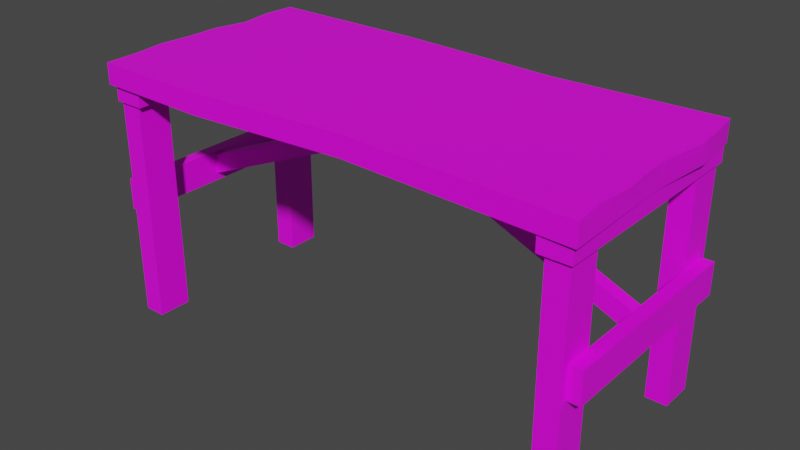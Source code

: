 # Source: SchoolTable_LP.blend  (saved by Blender 2.90.8; exported with 4.5.12 LTS)
import bpy
from mathutils import Matrix  # noqa: F401  (used for matrix-valued properties, if any)

bpy.ops.wm.read_factory_settings(use_empty=True)
scene = bpy.context.scene
scene.name = 'Scene'

# ---- images (referenced by path relative to the original .blend; pixels are not part of the script)
import os
ASSET_DIR = os.environ.get("B2B_ASSET_DIR", "")  # directory of the original .blend (textures are referenced by path, not embedded)
HERE = os.path.dirname(os.path.abspath(__file__))  # packed textures are extracted next to this script under _unpacked/

def load_image(name, relpath, width, height, colorspace="sRGB"):
    """Load a texture the original file referenced (path relative to the .blend, or extracted next to this script)."""
    p = next((c for c in (os.path.join(HERE, relpath), os.path.join(ASSET_DIR, relpath)) if relpath and os.path.exists(c)), "")
    if p:
        img = bpy.data.images.load(p, check_existing=True)
        img.name = name
    else:  # same state as the original file: an image datablock whose file is absent (Cycles renders it pink)
        img = bpy.data.images.new(name, width, height)
        img.source = "FILE"
        img.filepath = "//" + (relpath or name)
    img.colorspace_settings.name = colorspace
    return img
img_untitled = load_image('Untitled', '', 1024, 1024, 'sRGB')

# ---- materials (node trees are filled in below, after node groups)
mat_material = bpy.data.materials.new('Material')
mat_material.use_transparent_shadow = False

# ---- material node trees
mat_material.use_nodes = True; mat_material.node_tree.nodes.clear()
_N = mat_material.node_tree.nodes; _L = mat_material.node_tree.links
n0 = _N.new('ShaderNodeBsdfPrincipled'); n0.name = 'Principled BSDF'; n0.location = (10, 300)
n0.distribution = 'GGX'
n0.subsurface_method = 'BURLEY'
n0.inputs[3].default_value = 1.45
n0.inputs[27].default_value = (0.0, 0.0, 0.0, 1.0)
n0.inputs[28].default_value = 1.0
n1 = _N.new('ShaderNodeOutputMaterial'); n1.name = 'Material Output'; n1.location = (300, 300)
n2 = _N.new('ShaderNodeTexImage'); n2.name = 'Image Texture'; n2.location = (-427, 208)
n2.image = img_untitled
_L.new(n0.outputs[0], n1.inputs[0])
_L.new(n2.outputs[0], n0.inputs[0])
n1.is_active_output = True

# ---- world
world_world = bpy.data.worlds.new('World'); scene.world = world_world
world_world.use_nodes = True; world_world.node_tree.nodes.clear()
_N = world_world.node_tree.nodes; _L = world_world.node_tree.links
n0 = _N.new('ShaderNodeOutputWorld'); n0.name = 'World Output'; n0.location = (300, 300)
n1 = _N.new('ShaderNodeBackground'); n1.name = 'Background'; n1.location = (10, 300)
n1.inputs[0].default_value = (0.05088, 0.05088, 0.05088, 1.0)
_L.new(n1.outputs[0], n0.inputs[0])
n0.is_active_output = True
world_world.color = (0.05088, 0.05088, 0.05088)
world_world.use_sun_shadow = False
world_world.sun_shadow_jitter_overblur = 0.0

# ---- meshes
me_schooltable_lp = bpy.data.meshes.new('SchoolTable_LP')
me_schooltable_lp.from_pydata([(0.0009481, 0.07436, 1.186), (0.0009481, 0.07436, 1.297), (1.346, 0.07436, 0.6193), (1.346, 0.07436, 0.7308), (0.0009482, 0.003789, 1.186), (0.0009482, 0.003789, 1.297), (1.346, 0.003789, 0.6193), (1.346, 0.003789, 0.7308), (-1.332, 0.07436, 0.6193), (-1.332, 0.07436, 0.7308), (-1.332, 0.003789, 0.6193), (-1.332, 0.003789, 0.7308), (-1.318, 0.6367, 0.002413), (-1.318, 0.4493, 0.002413), (-1.318, 0.6367, 1.355), (-1.318, 0.4493, 1.355), (-1.198, 0.6367, 0.002413), (-1.198, 0.4493, 0.002413), (-1.198, 0.6367, 1.355), (-1.198, 0.4493, 1.355), (1.4, 0.6061, 0.5831), (1.4, 0.6061, 0.7582), (1.4, -0.528, 0.5831), (1.4, -0.528, 0.7582), (1.329, 0.6061, 0.5831), (1.329, 0.6061, 0.7582), (1.329, -0.528, 0.5831), (1.329, -0.528, 0.7582), (-1.388, -0.5334, 0.5831), (-1.388, -0.5334, 0.7582), (-1.388, 0.6007, 0.5831), (-1.388, 0.6007, 0.7582), (-1.317, -0.5334, 0.5831), (-1.317, -0.5334, 0.7582), (-1.317, 0.6007, 0.5831), (-1.317, 0.6007, 0.7582), (1.33, 0.4527, 0.002413), (1.33, 0.6401, 0.002413), (1.33, 0.4527, 1.355), (1.33, 0.6401, 1.355), (1.21, 0.4527, 0.002413), (1.21, 0.6401, 0.002413), (1.21, 0.4527, 1.355), (1.21, 0.6401, 1.355), (-1.318, -0.3799, 0.002413), (-1.318, -0.5673, 0.002413), (-1.318, -0.3799, 1.355), (-1.318, -0.5673, 1.355), (-1.198, -0.3799, 0.002413), (-1.198, -0.5673, 0.002413), (-1.198, -0.3799, 1.355), (-1.198, -0.5673, 1.355), (1.33, -0.5639, 0.002413), (1.33, -0.3766, 0.002413), (1.33, -0.5639, 1.355), (1.33, -0.3766, 1.355), (1.21, -0.5639, 0.002413), (1.21, -0.3766, 0.002413), (1.21, -0.5639, 1.355), (1.21, -0.3766, 1.355), (0.62, -0.0465, 1.244), (0.62, -0.0465, 1.322), (-0.6195, -0.0465, 1.244), (-0.6195, -0.0465, 1.322), (0.62, 0.1193, 1.244), (0.62, 0.1193, 1.322), (-0.6195, 0.1193, 1.244), (-0.6195, 0.1193, 1.322), (-1.334, -0.5834, 1.224), (-1.334, -0.5834, 1.337), (-1.334, 0.6561, 1.224), (-1.334, 0.6561, 1.337), (-1.168, -0.5834, 1.224), (-1.168, -0.5834, 1.337), (-1.168, 0.6561, 1.224), (-1.168, 0.6561, 1.337), (1.346, 0.6561, 1.224), (1.346, 0.6561, 1.337), (1.346, -0.5834, 1.224), (1.346, -0.5834, 1.337), (1.18, 0.6561, 1.224), (1.18, 0.6561, 1.337), (1.18, -0.5834, 1.224), (1.18, -0.5834, 1.337), (-1.362, -0.6041, 1.312), (-1.362, -0.6041, 1.427), (-1.357, 0.6769, 1.312), (-1.357, 0.6769, 1.427), (1.368, -0.6041, 1.312), (1.368, -0.6041, 1.427), (1.348, 0.6769, 1.312), (1.348, 0.6769, 1.427), (-1.353, 0.4024, 1.312), (-1.381, 0.03638, 1.312), (-1.381, -0.3296, 1.312), (-1.368, -0.4211, 1.427), (-1.394, -0.2381, 1.427), (-1.38, -0.05512, 1.427), (-1.381, 0.1279, 1.427), (-1.338, 0.3109, 1.427), (-1.368, 0.4939, 1.427), (1.359, -0.3296, 1.312), (1.349, 0.03638, 1.312), (1.38, 0.4024, 1.312), (1.374, 0.4939, 1.427), (1.386, 0.3109, 1.427), (1.348, 0.1279, 1.427), (1.35, -0.05512, 1.427), (1.368, -0.2381, 1.427), (1.349, -0.4211, 1.427), (0.4465, 0.6364, 1.312), (-0.4551, 0.6831, 1.312), (-0.4551, 0.6831, 1.427), (0.4465, 0.6364, 1.427), (-0.7123, -0.6153, 1.312), (0.1481, -0.5483, 1.312), (0.1481, -0.5483, 1.427), (-0.7123, -0.6153, 1.427)], [], [(0, 1, 3, 2), (6, 7, 5, 4), (1, 0, 8, 9), (7, 3, 1, 5), (5, 1, 9, 11), (4, 5, 11, 10), (12, 13, 15, 14), (18, 19, 17, 16), (14, 18, 16, 12), (19, 15, 13, 17), (20, 21, 23, 22), (22, 23, 27, 26), (26, 27, 25, 24), (24, 25, 21, 20), (27, 23, 21, 25), (28, 29, 31, 30), (30, 31, 35, 34), (34, 35, 33, 32), (32, 33, 29, 28), (35, 31, 29, 33), (36, 37, 39, 38), (42, 43, 41, 40), (38, 42, 40, 36), (43, 39, 37, 41), (44, 45, 47, 46), (50, 51, 49, 48), (46, 50, 48, 44), (51, 47, 45, 49), (52, 53, 55, 54), (58, 59, 57, 56), (54, 58, 56, 52), (59, 55, 53, 57), (62, 63, 67, 66), (64, 65, 61, 60), (60, 61, 63, 62), (66, 67, 65, 64), (68, 69, 71, 70), (70, 71, 75, 74), (74, 75, 73, 72), (72, 73, 69, 68), (76, 77, 79, 78), (78, 79, 83, 82), (82, 83, 81, 80), (80, 81, 77, 76), (92, 100, 87, 86), (101, 109, 89, 88), (110, 113, 91, 90), (114, 117, 85, 84), (95, 85, 117), (112, 87, 100), (90, 91, 104, 103), (103, 104, 105), (103, 105, 106, 102), (102, 106, 107), (102, 107, 108, 101), (101, 108, 109), (84, 85, 95, 94), (94, 95, 96), (94, 96, 97, 93), (93, 97, 98), (93, 98, 99, 92), (92, 99, 100), (108, 96, 95, 109), (107, 97, 96, 108), (106, 98, 97, 107), (105, 99, 98, 106), (104, 100, 99, 105), (91, 113, 100, 104), (113, 112, 100), (109, 95, 116, 89), (95, 117, 116), (88, 89, 116, 115), (115, 116, 117, 114), (86, 87, 112, 111), (111, 112, 113, 110)])
me_schooltable_lp.polygons.foreach_set('use_smooth', [0, 0, 0, 0, 0, 0, 1, 1, 1, 1, 1, 1, 1, 1, 1, 1, 1, 1, 1, 1, 1, 1, 1, 1, 1, 1, 1, 1, 1, 1, 1, 1, 0, 0, 0, 0, 0, 0, 0, 0, 0, 0, 0, 0, 1, 1, 1, 1, 1, 1, 1, 1, 1, 1, 1, 1, 1, 1, 1, 1, 1, 1, 1, 1, 1, 1, 1, 1, 1, 1, 1, 1, 1, 1, 1])
_k = set([(0, 1), (0, 2), (1, 3), (1, 5), (2, 3), (3, 7), (4, 5), (4, 6), (5, 7), (6, 7), (8, 9), (9, 11), (10, 11), (12, 13), (12, 14), (12, 16), (13, 15), (13, 17), (14, 15), (14, 18), (15, 19), (16, 17), (16, 18), (17, 19), (18, 19), (20, 21), (20, 22), (20, 24), (21, 23), (21, 25), (22, 23), (22, 26), (23, 27), (24, 25), (24, 26), (25, 27), (26, 27), (28, 29), (28, 30), (28, 32), (29, 31), (29, 33), (30, 31), (30, 34), (31, 35), (32, 33), (32, 34), (33, 35), (34, 35), (36, 37), (36, 38), (36, 40), (37, 39), (37, 41), (38, 39), (38, 42), (39, 43), (40, 41), (40, 42), (41, 43), (42, 43), (44, 45), (44, 46), (44, 48), (45, 47), (45, 49), (46, 47), (46, 50), (47, 51), (48, 49), (48, 50), (49, 51), (50, 51), (52, 53), (52, 54), (52, 56), (53, 55), (53, 57), (54, 55), (54, 58), (55, 59), (56, 57), (56, 58), (57, 59), (58, 59), (84, 85), (85, 95), (85, 117), (86, 87), (87, 100), (87, 112), (88, 89), (89, 109), (89, 116), (90, 91), (91, 104), (91, 113), (95, 96), (96, 97), (97, 98), (98, 99), (99, 100), (104, 105), (105, 106), (106, 107), (107, 108), (108, 109), (112, 113), (116, 117)])
me_schooltable_lp.attributes.new('sharp_edge', 'BOOLEAN', 'EDGE').data.foreach_set('value', [ (min(e.vertices), max(e.vertices)) in _k for e in me_schooltable_lp.edges])
_uv = me_schooltable_lp.uv_layers.new(name='UVMap')
_uv.uv.foreach_set('vector', [0.8215, 0.3201, 0.8371, 0.3201, 0.8371, 0.6323, 0.8206, 0.6323, 0.8729, 0.6323, 0.8565, 0.6323, 0.8565, 0.3201, 0.8721, 0.3201, 0.8371, 0.3201, 0.8215, 0.3201, 0.8206, 0.00669, 0.8371, 0.00669, 0.8565, 0.6323, 0.8371, 0.6323, 0.8371, 0.3201, 0.8565, 0.3201, 0.8565, 0.3201, 0.8371, 0.3201, 0.8371, 0.00669, 0.8565, 0.00669, 0.8721, 0.3201, 0.8565, 0.3201, 0.8565, 0.00669, 0.8731, 0.00669, 0.4115, 0.006686, 0.4639, 0.006687, 0.4639, 0.3839, 0.4115, 0.3839, 0.3704, 0.3839, 0.318, 0.3839, 0.318, 0.006687, 0.3704, 0.006686, 0.4115, 0.3839, 0.3704, 0.3839, 0.3704, 0.006686, 0.4115, 0.006686, 0.505, 0.3839, 0.4639, 0.3839, 0.4639, 0.006687, 0.505, 0.006687, 0.7638, 0.7993, 0.7638, 0.8701, 0.4149, 0.8701, 0.4149, 0.7993, 0.4149, 0.7993, 0.4149, 0.8701, 0.3931, 0.8701, 0.3931, 0.7993, 0.3931, 0.7993, 0.3931, 0.8701, 0.02847, 0.8701, 0.02847, 0.7993, 0.02847, 0.7993, 0.02847, 0.8701, 0.006688, 0.8701, 0.006688, 0.7993, 0.3931, 0.8701, 0.3931, 0.8878, 0.02847, 0.8878, 0.02847, 0.8701, 0.8072, 0.7638, 0.7365, 0.7638, 0.7365, 0.4149, 0.8072, 0.4149, 0.8072, 0.4149, 0.7365, 0.4149, 0.7365, 0.3931, 0.8072, 0.3931, 0.8072, 0.3931, 0.7365, 0.3931, 0.7365, 0.02847, 0.8072, 0.02847, 0.8072, 0.02847, 0.7365, 0.02847, 0.7365, 0.006691, 0.8072, 0.006691, 0.7365, 0.3931, 0.7187, 0.3931, 0.7187, 0.02847, 0.7365, 0.02847, 0.3144, 0.7445, 0.3144, 0.6921, 0.6916, 0.6921, 0.6916, 0.7445, 0.6916, 0.5987, 0.6916, 0.651, 0.3144, 0.651, 0.3144, 0.5987, 0.6916, 0.7445, 0.6916, 0.7856, 0.3144, 0.7856, 0.3144, 0.7445, 0.6916, 0.651, 0.6916, 0.6921, 0.3144, 0.6921, 0.3144, 0.651, 0.3132, 0.5438, 0.3132, 0.4915, 0.6904, 0.4915, 0.6904, 0.5438, 0.6904, 0.398, 0.6904, 0.4504, 0.3132, 0.4504, 0.3132, 0.398, 0.6904, 0.5438, 0.6904, 0.585, 0.3132, 0.585, 0.3132, 0.5438, 0.6904, 0.4504, 0.6904, 0.4915, 0.3132, 0.4915, 0.3132, 0.4504, 0.6119, 0.006687, 0.6642, 0.006688, 0.6642, 0.3839, 0.6119, 0.3839, 0.5708, 0.3839, 0.5184, 0.3839, 0.5184, 0.006688, 0.5708, 0.006687, 0.6119, 0.3839, 0.5708, 0.3839, 0.5708, 0.006687, 0.6119, 0.006687, 0.7053, 0.3839, 0.6642, 0.3839, 0.6642, 0.006688, 0.7053, 0.006688, 0.9145, 0.6531, 0.8863, 0.6531, 0.8863, 0.3922, 0.9145, 0.3922, 0.9145, 0.1314, 0.8863, 0.1314, 0.8863, 0.07024, 0.9145, 0.07024, 0.9145, 0.7143, 0.8863, 0.7143, 0.8863, 0.6531, 0.9145, 0.6531, 0.9145, 0.3922, 0.8863, 0.3922, 0.8863, 0.1314, 0.9145, 0.1314, 0.9693, 0.02786, 0.9933, 0.02786, 0.9933, 0.2995, 0.9693, 0.2995, 0.9693, 0.2995, 0.9933, 0.2995, 0.9933, 0.3207, 0.9693, 0.3207, 0.9693, 0.3207, 0.9933, 0.3207, 0.9933, 0.5924, 0.9693, 0.5924, 0.9693, 0.006688, 0.9933, 0.006688, 0.9933, 0.02786, 0.9693, 0.02786, 0.3214, 0.9465, 0.3214, 0.9723, 0.02945, 0.9723, 0.02945, 0.9465, 0.02945, 0.9465, 0.02945, 0.9723, 0.006688, 0.9723, 0.006688, 0.9465, 0.6361, 0.9465, 0.6361, 0.9723, 0.3442, 0.9723, 0.3442, 0.9465, 0.3442, 0.9465, 0.3442, 0.9723, 0.3214, 0.9723, 0.3214, 0.9465, 0.851, 0.7216, 0.821, 0.6972, 0.8215, 0.6489, 0.8517, 0.6493, 0.958, 0.7247, 0.9279, 0.7005, 0.9281, 0.6522, 0.9583, 0.6524, 0.9278, 0.4262, 0.9559, 0.4262, 0.9559, 0.6362, 0.9278, 0.6362, 0.4933, 0.9311, 0.4933, 0.903, 0.6441, 0.903, 0.6441, 0.9311, 0.2606, 0.01305, 0.3025, 0.01493, 0.3047, 0.1568, 0.006693, 0.2087, 0.008681, 0.01189, 0.05067, 0.009911, 0.9583, 0.9902, 0.9281, 0.9903, 0.9279, 0.942, 0.9579, 0.9177, 0.9579, 0.9177, 0.9279, 0.942, 0.9276, 0.8937, 0.9579, 0.9177, 0.9276, 0.8937, 0.9277, 0.8453, 0.9579, 0.8212, 0.9579, 0.8212, 0.9277, 0.8453, 0.9277, 0.7971, 0.9579, 0.8212, 0.9277, 0.7971, 0.9277, 0.7488, 0.958, 0.7247, 0.958, 0.7247, 0.9277, 0.7488, 0.9279, 0.7005, 0.8518, 0.9869, 0.8216, 0.9871, 0.8213, 0.9389, 0.8513, 0.9145, 0.8513, 0.9145, 0.8213, 0.9389, 0.821, 0.8905, 0.8513, 0.9145, 0.821, 0.8905, 0.821, 0.8423, 0.8511, 0.8181, 0.8511, 0.8181, 0.821, 0.8423, 0.8209, 0.7941, 0.8511, 0.8181, 0.8209, 0.7941, 0.8206, 0.7455, 0.851, 0.7216, 0.851, 0.7216, 0.8206, 0.7455, 0.821, 0.6972, 0.2169, 0.6099, 0.2186, 0.006717, 0.2606, 0.01305, 0.2589, 0.6064, 0.1749, 0.6053, 0.1766, 0.009158, 0.2186, 0.006717, 0.2169, 0.6099, 0.1329, 0.6042, 0.1346, 0.008287, 0.1766, 0.009158, 0.1749, 0.6053, 0.09092, 0.6121, 0.09262, 0.01725, 0.1346, 0.008287, 0.1329, 0.6042, 0.04895, 0.6087, 0.05067, 0.009911, 0.09262, 0.01725, 0.09092, 0.6121, 0.006986, 0.6025, 0.01683, 0.4058, 0.05067, 0.009911, 0.04895, 0.6087, 0.01683, 0.4058, 0.006693, 0.2087, 0.05067, 0.009911, 0.2589, 0.6064, 0.2606, 0.01305, 0.2888, 0.3445, 0.3008, 0.6111, 0.2606, 0.01305, 0.3047, 0.1568, 0.2888, 0.3445, 0.006691, 0.9311, 0.006691, 0.903, 0.291, 0.903, 0.291, 0.9311, 0.291, 0.9311, 0.291, 0.903, 0.4933, 0.903, 0.4933, 0.9311, 0.9278, 0.006691, 0.9559, 0.006691, 0.9559, 0.2158, 0.9278, 0.2158, 0.9278, 0.2158, 0.9559, 0.2158, 0.9559, 0.4262, 0.9278, 0.4262])
me_schooltable_lp.materials.append(mat_material)
me_schooltable_lp.use_remesh_fix_poles = True
me_schooltable_lp.use_remesh_preserve_attributes = False
me_schooltable_lp.use_mirror_vertex_groups = False
me_schooltable_lp.update()
me_schooltable_lp.normals_split_custom_set([tuple(v) for v in zip(*[iter([-1.108e-08, 1.0, 0.0, -1.108e-08, 1.0, 0.0, -1.108e-08, 1.0, 0.0, -1.108e-08, 1.0, 0.0, 1.108e-08, -1.0, 0.0, 1.108e-08, -1.0, 0.0, 1.108e-08, -1.0, 0.0, 1.108e-08, -1.0, 0.0, -6.148e-08, 1.0, 0.0, -6.148e-08, 1.0, 0.0, -6.148e-08, 1.0, 0.0, -6.148e-08, 1.0, 0.0, 0.388, 0.0, 0.9217, 0.388, 0.0, 0.9217, 0.388, 0.0, 0.9217, 0.388, 0.0, 0.9217, -0.391, 0.0, 0.9204, -0.391, 0.0, 0.9204, -0.391, 0.0, 0.9204, -0.391, 0.0, 0.9204, 6.428e-08, -1.0, 0.0, 6.428e-08, -1.0, 0.0, 6.428e-08, -1.0, 0.0, 6.428e-08, -1.0, 0.0, -1.0, 0.0, 0.0, -1.0, 0.0, 0.0, -1.0, 0.0, 0.0, -1.0, 0.0, 0.0, 1.0, 0.0, 0.0, 1.0, 0.0, 0.0, 1.0, 0.0, 0.0, 1.0, 0.0, 0.0, 0.0, 1.0, 4.122e-07, 0.0, 1.0, 4.122e-07, 0.0, 1.0, 4.122e-07, 0.0, 1.0, 4.122e-07, 2.479e-07, -1.0, -4.58e-07, 2.479e-07, -1.0, -4.58e-07, 2.479e-07, -1.0, -4.58e-07, 2.479e-07, -1.0, -4.58e-07, 1.0, 0.0, 0.0, 1.0, 0.0, 0.0, 1.0, 0.0, 0.0, 1.0, 0.0, 0.0, 0.0, -1.0, -3.016e-07, 0.0, -1.0, -3.016e-07, 0.0, -1.0, -3.016e-07, 0.0, -1.0, -3.016e-07, -1.0, 0.0, 0.0, -1.0, 0.0, 0.0, -1.0, 0.0, 0.0, -1.0, 0.0, 0.0, 0.0, 1.0, 3.016e-07, 0.0, 1.0, 3.016e-07, 0.0, 1.0, 3.016e-07, 0.0, 1.0, 3.016e-07, 0.0, 2.628e-07, 1.0, 0.0, 2.628e-07, 1.0, 0.0, 2.628e-07, 1.0, 0.0, 2.628e-07, 1.0, -1.0, -3.003e-07, 0.0, -1.0, -3.003e-07, 0.0, -1.0, -3.003e-07, 0.0, -1.0, -3.003e-07, 0.0, 0.0, 1.0, 0.0, 0.0, 1.0, 0.0, 0.0, 1.0, 0.0, 0.0, 1.0, 0.0, 1.0, 3.753e-07, 0.0, 1.0, 3.753e-07, 0.0, 1.0, 3.753e-07, 0.0, 1.0, 3.753e-07, 0.0, 0.0, -1.0, 0.0, 0.0, -1.0, 0.0, 0.0, -1.0, 0.0, 0.0, -1.0, 0.0, 0.0, -2.628e-07, 1.0, 0.0, -2.628e-07, 1.0, 0.0, -2.628e-07, 1.0, 0.0, -2.628e-07, 1.0, 1.0, 0.0, 0.0, 1.0, 0.0, 0.0, 1.0, 0.0, 0.0, 1.0, 0.0, 0.0, -1.0, 0.0, 0.0, -1.0, 0.0, 0.0, -1.0, 0.0, 0.0, -1.0, 0.0, 0.0, -3.718e-07, -1.0, 3.435e-07, -3.718e-07, -1.0, 3.435e-07, -3.718e-07, -1.0, 3.435e-07, -3.718e-07, -1.0, 3.435e-07, 2.479e-07, 1.0, -4.122e-07, 2.479e-07, 1.0, -4.122e-07, 2.479e-07, 1.0, -4.122e-07, 2.479e-07, 1.0, -4.122e-07, -1.0, 0.0, 0.0, -1.0, 0.0, 0.0, -1.0, 0.0, 0.0, -1.0, 0.0, 0.0, 1.0, 0.0, 0.0, 1.0, 0.0, 0.0, 1.0, 0.0, 0.0, 1.0, 0.0, 0.0, -2.479e-07, 1.0, 3.893e-07, -2.479e-07, 1.0, 3.893e-07, -2.479e-07, 1.0, 3.893e-07, -2.479e-07, 1.0, 3.893e-07, 0.0, -1.0, -5.954e-07, 0.0, -1.0, -5.954e-07, 0.0, -1.0, -5.954e-07, 0.0, -1.0, -5.954e-07, 1.0, -1.551e-07, 0.0, 1.0, -1.551e-07, 0.0, 1.0, -1.551e-07, 0.0, 1.0, -1.551e-07, 0.0, -1.0, 0.0, 0.0, -1.0, 0.0, 0.0, -1.0, 0.0, 0.0, -1.0, 0.0, 0.0, -7.436e-07, -1.0, 3.664e-07, -7.436e-07, -1.0, 3.664e-07, -7.436e-07, -1.0, 3.664e-07, -7.436e-07, -1.0, 3.664e-07, 8.736e-14, 1.0, -4.58e-07, 8.736e-14, 1.0, -4.58e-07, 8.736e-14, 1.0, -4.58e-07, 8.736e-14, 1.0, -4.58e-07, -1.0, 0.0, 0.0, -1.0, 0.0, 0.0, -1.0, 0.0, 0.0, -1.0, 0.0, 0.0, 1.0, 0.0, 0.0, 1.0, 0.0, 0.0, 1.0, 0.0, 0.0, 1.0, 0.0, 0.0, -7.213e-08, -1.0, 0.0, -7.213e-08, -1.0, 0.0, -7.213e-08, -1.0, 0.0, -7.213e-08, -1.0, 0.0, 7.213e-08, 1.0, 0.0, 7.213e-08, 1.0, 0.0, 7.213e-08, 1.0, 0.0, 7.213e-08, 1.0, 0.0, -1.0, 0.0, 0.0, -1.0, 0.0, 0.0, -1.0, 0.0, 0.0, -1.0, 0.0, 0.0, 0.0, 1.0, 0.0, 0.0, 1.0, 0.0, 0.0, 1.0, 0.0, 0.0, 1.0, 0.0, 1.0, 0.0, 0.0, 1.0, 0.0, 0.0, 1.0, 0.0, 0.0, 1.0, 0.0, 0.0, 0.0, -1.0, 0.0, 0.0, -1.0, 0.0, 0.0, -1.0, 0.0, 0.0, -1.0, 0.0, 1.0, -1.069e-07, 0.0, 1.0, -1.069e-07, 0.0, 1.0, -1.069e-07, 0.0, 1.0, -1.069e-07, 0.0, 0.0, -1.0, 0.0, 0.0, -1.0, 0.0, 0.0, -1.0, 0.0, 0.0, -1.0, 0.0, -1.0, 1.069e-07, 0.0, -1.0, 1.069e-07, 0.0, -1.0, 1.069e-07, 0.0, -1.0, 1.069e-07, 0.0, 0.0, 1.0, 0.0, 0.0, 1.0, 0.0, 0.0, 1.0, 0.0, 0.0, 1.0, 0.0, -1.0, 0.003464, -0.0008301, -0.998, -0.0349, -0.05332, -0.9971, 0.01776, -0.07429, -0.9971, 0.01776, -0.07429, 0.9999, 0.009059, 0.005127, 0.9988, 0.01467, 0.04698, 0.9959, 0.06159, 0.0656, 0.9959, 0.06159, 0.0656, 0.003433, 1.0, -1.308e-08, 0.003433, 1.0, -1.308e-08, -0.04483, 0.999, 0.0, -0.04483, 0.999, 0.0, 0.04472, -0.999, 0.0, 0.04472, -0.999, 1.265e-09, -0.01719, -0.9999, 0.0, -0.01719, -0.9999, 0.0, -2.707e-08, 0.0, 1.0, -6.272e-08, 0.0, 1.0, -1.343e-07, 0.0, 1.0, 0.0, 0.0, 1.0, 0.0, 0.0, 1.0, -1.041e-08, 0.0, 1.0, 0.9918, 0.1254, -0.02264, 0.9918, 0.1254, -0.02264, 0.9939, 0.1094, -0.01619, 0.9998, 0.01523, -0.01622, 0.9998, 0.01523, -0.01622, 0.9939, 0.1094, -0.01619, 0.9971, -0.07414, -0.01699, 0.9998, 0.01523, -0.01622, 0.9971, -0.07414, -0.01699, 0.9958, -0.08971, -0.01694, 0.9994, -0.02316, -0.0242, 0.9994, -0.02316, -0.0242, 0.9958, -0.08971, -0.01694, 0.9986, 0.04132, -0.03314, 0.9994, -0.02316, -0.0242, 0.9986, 0.04132, -0.03314, 0.9994, 0.01094, -0.03327, 0.9999, 0.009059, 0.005127, 0.9999, 0.009059, 0.005127, 0.9994, 0.01094, -0.03327, 0.9988, 0.01467, 0.04698, -0.9979, -0.05433, 0.03554, -0.9979, -0.05433, 0.03554, -0.9965, -0.07937, 0.02546, -0.9986, -0.05143, -0.008363, -0.9986, -0.05143, -0.008363, -0.9965, -0.07937, 0.02546, -0.999, -0.01953, -0.04001, -0.9986, -0.05143, -0.008363, -0.999, -0.01953, -0.04001, -0.9991, 0.01681, -0.03984, -0.9986, 0.05271, 0.003444, -0.9986, 0.05271, 0.003444, -0.9991, 0.01681, -0.03984, -0.9946, 0.09243, 0.04683, -0.9986, 0.05271, 0.003444, -0.9946, 0.09243, 0.04683, -0.9977, 0.04866, 0.0469, -1.0, 0.003464, -0.0008301, -1.0, 0.003464, -0.0008301, -0.9977, 0.04866, 0.0469, -0.998, -0.0349, -0.05332, 4.336e-09, 0.0, 1.0, 4.238e-09, 0.0, 1.0, -2.707e-08, 0.0, 1.0, 3.058e-08, 0.0, 1.0, 0.0, 0.0, 1.0, 0.0, 0.0, 1.0, 4.238e-09, 0.0, 1.0, 4.336e-09, 0.0, 1.0, 0.0, 0.0, 1.0, 0.0, 0.0, 1.0, 0.0, 0.0, 1.0, 0.0, 0.0, 1.0, -1.334e-08, 0.0, 1.0, -1.248e-08, 0.0, 1.0, 0.0, 0.0, 1.0, 0.0, 0.0, 1.0, 1.863e-08, 0.0, 1.0, -1.041e-08, 0.0, 1.0, -1.248e-08, 0.0, 1.0, -1.334e-08, 0.0, 1.0, 6.913e-08, 0.0, 1.0, 6.635e-08, 0.0, 1.0, -1.041e-08, 0.0, 1.0, 1.863e-08, 0.0, 1.0, 6.635e-08, 0.0, 1.0, 0.0, 0.0, 1.0, -1.041e-08, 0.0, 1.0, 3.058e-08, 0.0, 1.0, -2.707e-08, 0.0, 1.0, 4.291e-08, 0.0, 1.0, 5.249e-08, 0.0, 1.0, -2.707e-08, 0.0, 1.0, -1.343e-07, 0.0, 1.0, 4.291e-08, 0.0, 1.0, -0.04571, -0.999, 0.0, -0.04571, -0.999, 0.0, -0.006926, -1.0, 0.0, -0.006926, -1.0, -2.004e-09, -0.006926, -1.0, -2.004e-09, -0.006926, -1.0, 0.0, 0.04472, -0.999, 1.265e-09, 0.04472, -0.999, 0.0, -0.006881, 1.0, 1.423e-08, -0.006881, 1.0, 1.423e-08, 0.02241, 0.9997, -5.959e-09, 0.02241, 0.9997, -5.959e-09, 0.02241, 0.9997, -5.959e-09, 0.02241, 0.9997, -5.959e-09, 0.003433, 1.0, -1.308e-08, 0.003433, 1.0, -1.308e-08])] * 3)])

# ---- objects
ob_schooltable_lp = bpy.data.objects.new('SchoolTable_LP', me_schooltable_lp)

# ---- transforms, parenting, visibility, modifiers, constraints
ob_schooltable_lp.location = (0.0, 0.0, 0.0)
ob_schooltable_lp.color = (0.8, 0.8, 0.8, 1.0)
ob_schooltable_lp.lineart.crease_threshold = 0.0

# ---- collection membership
scene.collection.objects.link(ob_schooltable_lp)

# ---- scene / render settings (as saved in the file)
scene.frame_start = 1; scene.frame_end = 250; scene.frame_set(0)
scene.render.engine = 'BLENDER_EEVEE_NEXT'
scene.cycles.use_denoising = False
scene.cycles.samples = 128
scene.cycles.sampling_pattern = 'TABULATED_SOBOL'
scene.cycles.use_adaptive_sampling = False
scene.cycles.use_light_tree = False
scene.view_settings.view_transform = 'Filmic'
bpy.context.view_layer.update()

# ---- added for rendering (the .blend has no active camera and no usable light): camera, sun
cam_auto = bpy.data.cameras.new('AutoCamera')
cam_auto.lens = 50.0
cam_auto.sensor_width = 36.0
cam_auto.clip_end = 1000.0
ob_auto_camera = bpy.data.objects.new('AutoCamera', cam_auto)
scene.collection.objects.link(ob_auto_camera)
ob_auto_camera.location = (3.14312, -3.73442, 3.22694)
ob_auto_camera.rotation_euler = (1.09748, -7.21219e-08, 0.694738)
scene.camera = ob_auto_camera
light_auto_sun = bpy.data.lights.new('AutoSun', 'SUN')
light_auto_sun.energy = 3.0
light_auto_sun.angle = 0.0523599
ob_auto_sun = bpy.data.objects.new('AutoSun', light_auto_sun)
scene.collection.objects.link(ob_auto_sun)
ob_auto_sun.rotation_euler = (0.872665, 0.174533, 0.523599)
bpy.context.view_layer.update()
